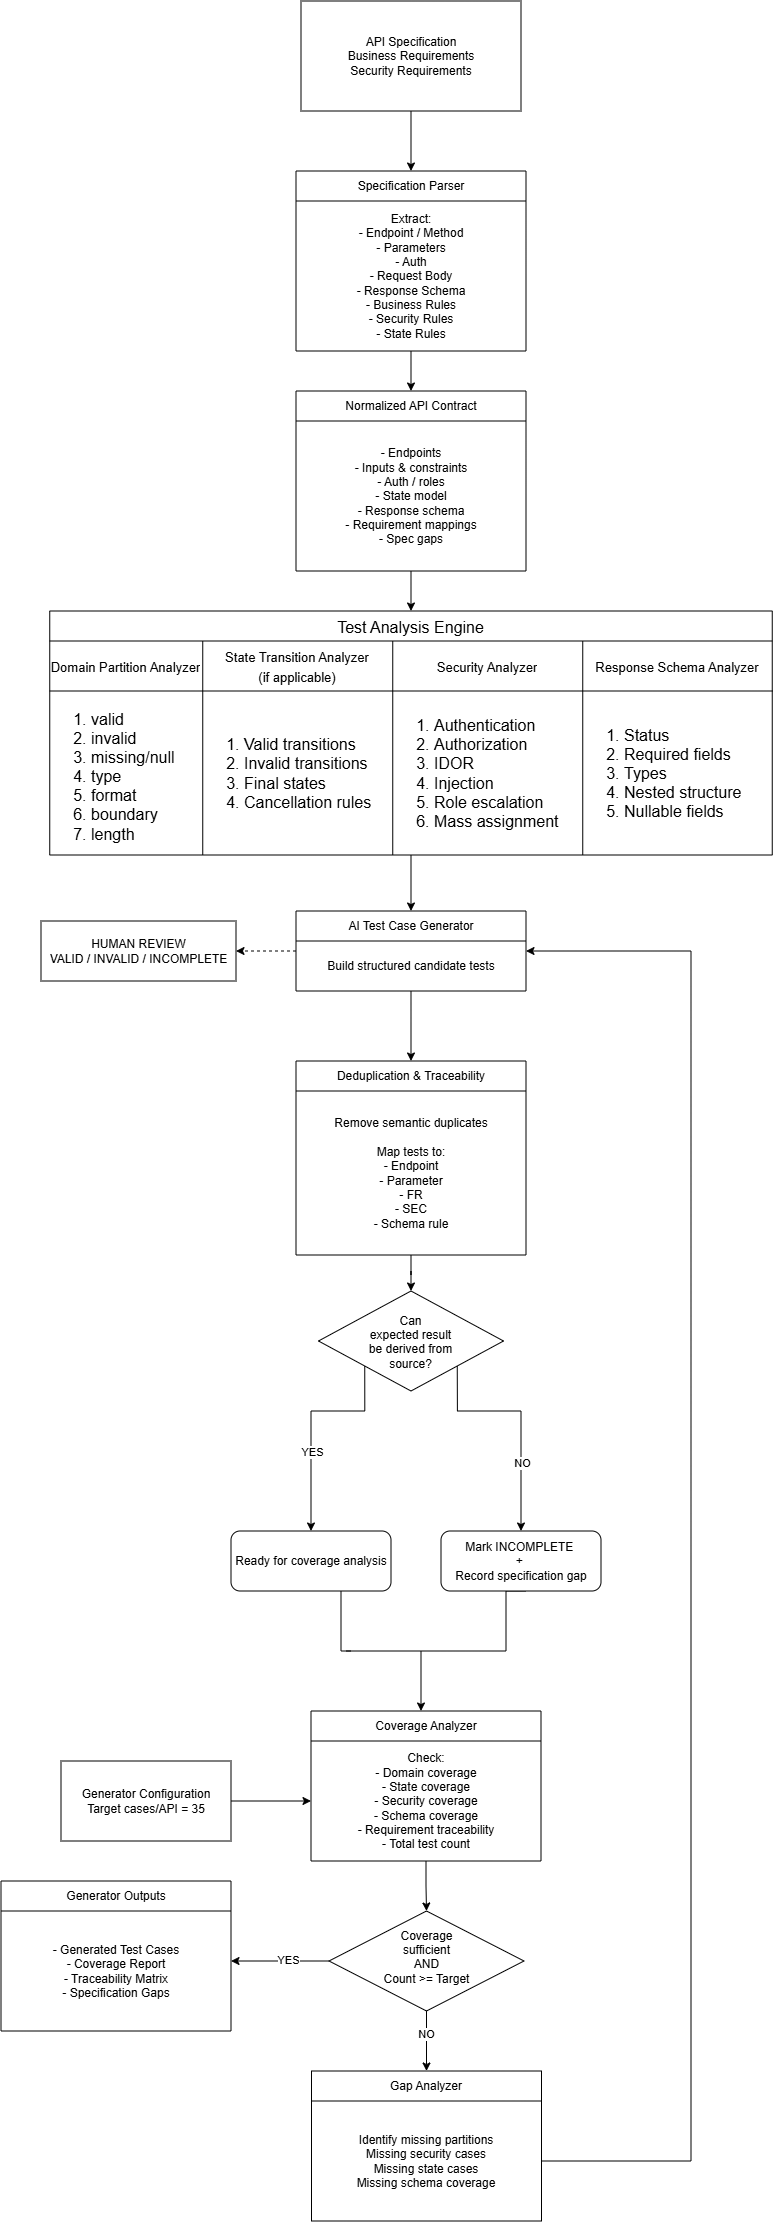

The diagram above was exported from draw.io. Its source (the exported page's mxGraphModel, read from the mxfile embedded in the PNG):
<mxGraphModel dx="2060" dy="1124" grid="1" gridSize="10" guides="1" tooltips="1" connect="1" arrows="1" fold="1" page="1" pageScale="1" pageWidth="850" pageHeight="1100" math="0" shadow="0">
  <root>
    <mxCell id="0" />
    <mxCell id="1" parent="0" />
    <mxCell id="EedZB9Js3aQI0havd32S-15" edge="1" parent="1" source="EedZB9Js3aQI0havd32S-6" style="edgeStyle=orthogonalEdgeStyle;rounded=0;orthogonalLoop=1;jettySize=auto;html=1;entryX=0.5;entryY=0;entryDx=0;entryDy=0;" target="EedZB9Js3aQI0havd32S-9" value="">
      <mxGeometry relative="1" as="geometry" />
    </mxCell>
    <mxCell id="EedZB9Js3aQI0havd32S-6" parent="1" style="rounded=0;whiteSpace=wrap;html=1;" value="&lt;div&gt;API Specification&lt;/div&gt;&lt;div&gt;Business Requirements&lt;/div&gt;&lt;div&gt;Security Requirements&lt;/div&gt;" vertex="1">
      <mxGeometry height="110" width="220" x="300" y="70" as="geometry" />
    </mxCell>
    <mxCell id="EedZB9Js3aQI0havd32S-9" parent="1" style="swimlane;fontStyle=0;childLayout=stackLayout;horizontal=1;startSize=30;horizontalStack=0;resizeParent=1;resizeParentMax=0;resizeLast=0;collapsible=1;marginBottom=0;whiteSpace=wrap;html=1;" value="Specification Parser" vertex="1">
      <mxGeometry height="180" width="230" x="295" y="240" as="geometry" />
    </mxCell>
    <mxCell id="EedZB9Js3aQI0havd32S-13" parent="EedZB9Js3aQI0havd32S-9" style="text;html=1;whiteSpace=wrap;strokeColor=none;fillColor=none;align=center;verticalAlign=middle;rounded=0;" value="&lt;div&gt;Extract:&lt;/div&gt;&lt;div&gt;- Endpoint / Method&lt;/div&gt;&lt;div&gt;- Parameters&lt;/div&gt;&lt;div&gt;- Auth&lt;/div&gt;&lt;div&gt;- Request Body&lt;/div&gt;&lt;div&gt;- Response Schema&lt;/div&gt;&lt;div&gt;- Business Rules&lt;/div&gt;&lt;div&gt;- Security Rules&lt;/div&gt;&lt;div&gt;- State Rules&lt;/div&gt;" vertex="1">
      <mxGeometry height="150" width="230" y="30" as="geometry" />
    </mxCell>
    <mxCell id="EedZB9Js3aQI0havd32S-47" edge="1" parent="1" source="EedZB9Js3aQI0havd32S-22" style="edgeStyle=orthogonalEdgeStyle;rounded=0;orthogonalLoop=1;jettySize=auto;html=1;exitX=0.5;exitY=1;exitDx=0;exitDy=0;entryX=0.5;entryY=0;entryDx=0;entryDy=0;" target="EedZB9Js3aQI0havd32S-33">
      <mxGeometry relative="1" as="geometry" />
    </mxCell>
    <mxCell id="EedZB9Js3aQI0havd32S-22" parent="1" style="swimlane;fontStyle=0;childLayout=stackLayout;horizontal=1;startSize=30;horizontalStack=0;resizeParent=1;resizeParentMax=0;resizeLast=0;collapsible=1;marginBottom=0;whiteSpace=wrap;html=1;" value="Normalized API Contract" vertex="1">
      <mxGeometry height="180" width="230" x="295" y="460" as="geometry" />
    </mxCell>
    <mxCell id="EedZB9Js3aQI0havd32S-23" parent="EedZB9Js3aQI0havd32S-22" style="text;html=1;whiteSpace=wrap;strokeColor=none;fillColor=none;align=center;verticalAlign=middle;rounded=0;" value="&lt;div&gt;- Endpoints&lt;/div&gt;&lt;div&gt;- Inputs &amp;amp; constraints&lt;/div&gt;&lt;div&gt;- Auth / roles&lt;/div&gt;&lt;div&gt;- State model&lt;/div&gt;&lt;div&gt;- Response schema&lt;/div&gt;&lt;div&gt;- Requirement mappings&lt;/div&gt;&lt;div&gt;- Spec gaps&lt;/div&gt;" vertex="1">
      <mxGeometry height="150" width="230" y="30" as="geometry" />
    </mxCell>
    <mxCell id="EedZB9Js3aQI0havd32S-24" edge="1" parent="1" source="EedZB9Js3aQI0havd32S-13" style="edgeStyle=orthogonalEdgeStyle;rounded=0;orthogonalLoop=1;jettySize=auto;html=1;entryX=0.5;entryY=0;entryDx=0;entryDy=0;" target="EedZB9Js3aQI0havd32S-22" value="">
      <mxGeometry relative="1" as="geometry" />
    </mxCell>
    <mxCell id="EedZB9Js3aQI0havd32S-91" edge="1" parent="1" source="EedZB9Js3aQI0havd32S-33" style="edgeStyle=orthogonalEdgeStyle;rounded=0;orthogonalLoop=1;jettySize=auto;html=1;entryX=0.5;entryY=0;entryDx=0;entryDy=0;" target="EedZB9Js3aQI0havd32S-86">
      <mxGeometry relative="1" as="geometry" />
    </mxCell>
    <mxCell id="EedZB9Js3aQI0havd32S-33" parent="1" style="shape=table;startSize=30;container=1;collapsible=0;childLayout=tableLayout;strokeColor=default;fontSize=16;movable=1;resizable=1;rotatable=1;deletable=1;editable=1;locked=0;connectable=1;" value="Test Analysis Engine" vertex="1">
      <mxGeometry height="244" width="722.5" x="48.75" y="680" as="geometry" />
    </mxCell>
    <mxCell id="EedZB9Js3aQI0havd32S-34" parent="EedZB9Js3aQI0havd32S-33" style="shape=tableRow;horizontal=0;startSize=0;swimlaneHead=0;swimlaneBody=0;strokeColor=inherit;top=0;left=0;bottom=0;right=0;collapsible=0;dropTarget=0;fillColor=none;points=[[0,0.5],[1,0.5]];portConstraint=eastwest;fontSize=16;" value="" vertex="1">
      <mxGeometry height="50" width="722.5" y="30" as="geometry" />
    </mxCell>
    <mxCell id="EedZB9Js3aQI0havd32S-35" parent="EedZB9Js3aQI0havd32S-34" style="shape=partialRectangle;html=1;whiteSpace=wrap;connectable=0;strokeColor=inherit;overflow=hidden;fillColor=none;top=0;left=0;bottom=0;right=0;pointerEvents=1;fontSize=16;" value="&lt;font style=&quot;font-size: 13px;&quot;&gt;Domain Partition Analyzer&lt;/font&gt;" vertex="1">
      <mxGeometry height="50" width="153" as="geometry">
        <mxRectangle height="50" width="153" as="alternateBounds" />
      </mxGeometry>
    </mxCell>
    <mxCell id="EedZB9Js3aQI0havd32S-36" parent="EedZB9Js3aQI0havd32S-34" style="shape=partialRectangle;html=1;whiteSpace=wrap;connectable=0;strokeColor=inherit;overflow=hidden;fillColor=none;top=0;left=0;bottom=0;right=0;pointerEvents=1;fontSize=16;" value="&lt;font style=&quot;&quot;&gt;&lt;span style=&quot;font-size: 13px;&quot;&gt;State Transition Analyzer&lt;/span&gt;&lt;br&gt;&lt;span style=&quot;font-size: 13px;&quot;&gt;(if applicable)&lt;/span&gt;&lt;/font&gt;" vertex="1">
      <mxGeometry height="50" width="190" x="153" as="geometry">
        <mxRectangle height="50" width="190" as="alternateBounds" />
      </mxGeometry>
    </mxCell>
    <mxCell id="EedZB9Js3aQI0havd32S-37" parent="EedZB9Js3aQI0havd32S-34" style="shape=partialRectangle;html=1;whiteSpace=wrap;connectable=0;strokeColor=inherit;overflow=hidden;fillColor=none;top=0;left=0;bottom=0;right=0;pointerEvents=1;fontSize=16;" value="&lt;font style=&quot;font-size: 13px;&quot;&gt;Security Analyzer&lt;/font&gt;" vertex="1">
      <mxGeometry height="50" width="190" x="343" as="geometry">
        <mxRectangle height="50" width="190" as="alternateBounds" />
      </mxGeometry>
    </mxCell>
    <mxCell id="EedZB9Js3aQI0havd32S-84" parent="EedZB9Js3aQI0havd32S-34" style="shape=partialRectangle;html=1;whiteSpace=wrap;connectable=0;strokeColor=inherit;overflow=hidden;fillColor=none;top=0;left=0;bottom=0;right=0;pointerEvents=1;fontSize=16;" value="&lt;font style=&quot;font-size: 13px;&quot;&gt;Response Schema Analyzer&lt;/font&gt;" vertex="1">
      <mxGeometry height="50" width="190" x="533" as="geometry">
        <mxRectangle height="50" width="190" as="alternateBounds" />
      </mxGeometry>
    </mxCell>
    <mxCell id="EedZB9Js3aQI0havd32S-38" parent="EedZB9Js3aQI0havd32S-33" style="shape=tableRow;horizontal=0;startSize=0;swimlaneHead=0;swimlaneBody=0;strokeColor=inherit;top=0;left=0;bottom=0;right=0;collapsible=0;dropTarget=0;fillColor=none;points=[[0,0.5],[1,0.5]];portConstraint=eastwest;fontSize=16;" value="" vertex="1">
      <mxGeometry height="164" width="722.5" y="80" as="geometry" />
    </mxCell>
    <mxCell id="EedZB9Js3aQI0havd32S-39" parent="EedZB9Js3aQI0havd32S-38" style="shape=partialRectangle;html=1;whiteSpace=wrap;connectable=0;strokeColor=inherit;overflow=hidden;fillColor=none;top=0;left=0;bottom=0;right=0;pointerEvents=1;fontSize=16;align=left;" value="&lt;div&gt;&lt;ol&gt;&lt;li&gt;valid&lt;/li&gt;&lt;li&gt;invalid&lt;/li&gt;&lt;li&gt;missing/null&lt;/li&gt;&lt;li&gt;type&lt;/li&gt;&lt;li&gt;format&lt;/li&gt;&lt;li&gt;boundary&lt;/li&gt;&lt;li&gt;length&lt;/li&gt;&lt;/ol&gt;&lt;/div&gt;" vertex="1">
      <mxGeometry height="164" width="153" as="geometry">
        <mxRectangle height="164" width="153" as="alternateBounds" />
      </mxGeometry>
    </mxCell>
    <mxCell id="EedZB9Js3aQI0havd32S-40" parent="EedZB9Js3aQI0havd32S-38" style="shape=partialRectangle;html=1;whiteSpace=wrap;connectable=0;strokeColor=inherit;overflow=hidden;fillColor=none;top=0;left=0;bottom=0;right=0;pointerEvents=1;fontSize=16;align=left;" value="&lt;div&gt;&lt;ol&gt;&lt;li&gt;Valid transitions&lt;/li&gt;&lt;li&gt;Invalid transitions&lt;/li&gt;&lt;li&gt;Final states&lt;/li&gt;&lt;li&gt;Cancellation rules&lt;/li&gt;&lt;/ol&gt;&lt;/div&gt;" vertex="1">
      <mxGeometry height="164" width="190" x="153" as="geometry">
        <mxRectangle height="164" width="190" as="alternateBounds" />
      </mxGeometry>
    </mxCell>
    <mxCell id="EedZB9Js3aQI0havd32S-41" parent="EedZB9Js3aQI0havd32S-38" style="shape=partialRectangle;html=1;whiteSpace=wrap;connectable=0;strokeColor=inherit;overflow=hidden;fillColor=none;top=0;left=0;bottom=0;right=0;pointerEvents=1;fontSize=16;align=left;" value="&lt;div&gt;&lt;ol&gt;&lt;li&gt;Authentication&lt;/li&gt;&lt;li&gt;Authorization&lt;/li&gt;&lt;li&gt;IDOR&lt;/li&gt;&lt;li&gt;Injection&lt;/li&gt;&lt;li&gt;Role escalation&lt;/li&gt;&lt;li&gt;Mass assignment&lt;/li&gt;&lt;/ol&gt;&lt;/div&gt;" vertex="1">
      <mxGeometry height="164" width="190" x="343" as="geometry">
        <mxRectangle height="164" width="190" as="alternateBounds" />
      </mxGeometry>
    </mxCell>
    <mxCell id="EedZB9Js3aQI0havd32S-85" parent="EedZB9Js3aQI0havd32S-38" style="shape=partialRectangle;html=1;whiteSpace=wrap;connectable=0;strokeColor=inherit;overflow=hidden;fillColor=none;top=0;left=0;bottom=0;right=0;pointerEvents=1;fontSize=16;align=left;" value="&lt;div&gt;&lt;ol&gt;&lt;li&gt;Status&lt;/li&gt;&lt;li&gt;Required fields&lt;/li&gt;&lt;li&gt;Types&lt;/li&gt;&lt;li&gt;Nested structure&lt;/li&gt;&lt;li&gt;Nullable fields&lt;/li&gt;&lt;/ol&gt;&lt;/div&gt;" vertex="1">
      <mxGeometry height="164" width="190" x="533" as="geometry">
        <mxRectangle height="164" width="190" as="alternateBounds" />
      </mxGeometry>
    </mxCell>
    <mxCell id="EedZB9Js3aQI0havd32S-92" edge="1" parent="1" source="EedZB9Js3aQI0havd32S-86" style="edgeStyle=orthogonalEdgeStyle;rounded=0;orthogonalLoop=1;jettySize=auto;html=1;entryX=0.5;entryY=0;entryDx=0;entryDy=0;" target="EedZB9Js3aQI0havd32S-89">
      <mxGeometry relative="1" as="geometry" />
    </mxCell>
    <mxCell id="EedZB9Js3aQI0havd32S-133" edge="1" parent="1" source="EedZB9Js3aQI0havd32S-86" style="edgeStyle=orthogonalEdgeStyle;rounded=0;orthogonalLoop=1;jettySize=auto;html=1;entryX=1;entryY=0.5;entryDx=0;entryDy=0;dashed=1;" target="EedZB9Js3aQI0havd32S-132">
      <mxGeometry relative="1" as="geometry" />
    </mxCell>
    <mxCell id="EedZB9Js3aQI0havd32S-86" parent="1" style="swimlane;fontStyle=0;childLayout=stackLayout;horizontal=1;startSize=30;horizontalStack=0;resizeParent=1;resizeParentMax=0;resizeLast=0;collapsible=1;marginBottom=0;whiteSpace=wrap;html=1;" value="AI Test Case Generator" vertex="1">
      <mxGeometry height="80" width="230" x="295" y="980" as="geometry" />
    </mxCell>
    <mxCell id="EedZB9Js3aQI0havd32S-87" parent="EedZB9Js3aQI0havd32S-86" style="text;html=1;whiteSpace=wrap;strokeColor=none;fillColor=none;align=center;verticalAlign=middle;rounded=0;" value="Build structured candidate tests" vertex="1">
      <mxGeometry height="50" width="230" y="30" as="geometry" />
    </mxCell>
    <mxCell id="EedZB9Js3aQI0havd32S-95" edge="1" parent="1" source="EedZB9Js3aQI0havd32S-89" style="edgeStyle=orthogonalEdgeStyle;rounded=0;orthogonalLoop=1;jettySize=auto;html=1;entryX=0.5;entryY=0;entryDx=0;entryDy=0;" target="EedZB9Js3aQI0havd32S-125">
      <mxGeometry relative="1" as="geometry" />
    </mxCell>
    <mxCell id="EedZB9Js3aQI0havd32S-89" parent="1" style="swimlane;fontStyle=0;childLayout=stackLayout;horizontal=1;startSize=30;horizontalStack=0;resizeParent=1;resizeParentMax=0;resizeLast=0;collapsible=1;marginBottom=0;whiteSpace=wrap;html=1;" value="&lt;div&gt;Deduplication&amp;nbsp;&lt;span style=&quot;background-color: transparent; color: light-dark(rgb(0, 0, 0), rgb(255, 255, 255));&quot;&gt;&amp;amp;&amp;nbsp;&lt;/span&gt;&lt;span style=&quot;background-color: transparent; color: light-dark(rgb(0, 0, 0), rgb(255, 255, 255));&quot;&gt;Traceability&lt;/span&gt;&lt;/div&gt;" vertex="1">
      <mxGeometry height="194" width="230" x="295" y="1130" as="geometry" />
    </mxCell>
    <mxCell id="EedZB9Js3aQI0havd32S-90" parent="EedZB9Js3aQI0havd32S-89" style="text;html=1;whiteSpace=wrap;strokeColor=none;fillColor=none;align=center;verticalAlign=middle;rounded=0;" value="&lt;div&gt;Remove semantic duplicates&lt;/div&gt;&lt;div&gt;&lt;br&gt;&lt;/div&gt;&lt;div&gt;Map tests to:&lt;/div&gt;&lt;div&gt;- Endpoint&lt;/div&gt;&lt;div&gt;- Parameter&lt;/div&gt;&lt;div&gt;- FR&lt;/div&gt;&lt;div&gt;- SEC&lt;/div&gt;&lt;div&gt;- Schema rule&lt;/div&gt;" vertex="1">
      <mxGeometry height="164" width="230" y="30" as="geometry" />
    </mxCell>
    <mxCell id="EedZB9Js3aQI0havd32S-97" edge="1" parent="1" source="EedZB9Js3aQI0havd32S-125" style="edgeStyle=orthogonalEdgeStyle;rounded=0;orthogonalLoop=1;jettySize=auto;html=1;exitX=1;exitY=1;exitDx=0;exitDy=0;">
      <mxGeometry relative="1" as="geometry">
        <Array as="points">
          <mxPoint x="456.33" y="1480" />
          <mxPoint x="520" y="1480" />
        </Array>
        <mxPoint x="410" y="1460" as="sourcePoint" />
        <mxPoint x="520" y="1600" as="targetPoint" />
      </mxGeometry>
    </mxCell>
    <mxCell id="EedZB9Js3aQI0havd32S-99" connectable="0" parent="EedZB9Js3aQI0havd32S-97" style="edgeLabel;html=1;align=center;verticalAlign=middle;resizable=0;points=[];" value="NO" vertex="1">
      <mxGeometry relative="1" x="0.0069" y="-1" as="geometry">
        <mxPoint x="1" y="44" as="offset" />
      </mxGeometry>
    </mxCell>
    <mxCell id="EedZB9Js3aQI0havd32S-96" edge="1" parent="1" source="EedZB9Js3aQI0havd32S-125" style="edgeStyle=orthogonalEdgeStyle;rounded=0;orthogonalLoop=1;jettySize=auto;html=1;exitX=0;exitY=1;exitDx=0;exitDy=0;">
      <mxGeometry relative="1" as="geometry">
        <Array as="points">
          <mxPoint x="363.83" y="1480" />
          <mxPoint x="310" y="1480" />
        </Array>
        <mxPoint x="380" y="1460" as="sourcePoint" />
        <mxPoint x="310" y="1600" as="targetPoint" />
      </mxGeometry>
    </mxCell>
    <mxCell id="EedZB9Js3aQI0havd32S-98" connectable="0" parent="EedZB9Js3aQI0havd32S-96" style="edgeLabel;html=1;align=center;verticalAlign=middle;resizable=0;points=[];" value="YES" vertex="1">
      <mxGeometry relative="1" x="0.2414" y="-1" as="geometry">
        <mxPoint x="1" y="3" as="offset" />
      </mxGeometry>
    </mxCell>
    <mxCell id="EedZB9Js3aQI0havd32S-110" edge="1" parent="1" source="EedZB9Js3aQI0havd32S-101" style="edgeStyle=orthogonalEdgeStyle;rounded=0;orthogonalLoop=1;jettySize=auto;html=1;endArrow=none;endFill=0;">
      <mxGeometry relative="1" as="geometry">
        <Array as="points">
          <mxPoint x="340" y="1720" />
        </Array>
        <mxPoint x="350" y="1720" as="targetPoint" />
      </mxGeometry>
    </mxCell>
    <mxCell id="EedZB9Js3aQI0havd32S-101" parent="1" style="rounded=1;whiteSpace=wrap;html=1;" value="Ready for coverage analysis" vertex="1">
      <mxGeometry height="60" width="160" x="230" y="1600" as="geometry" />
    </mxCell>
    <mxCell id="EedZB9Js3aQI0havd32S-109" edge="1" parent="1" style="edgeStyle=orthogonalEdgeStyle;rounded=0;orthogonalLoop=1;jettySize=auto;html=1;endArrow=none;endFill=0;">
      <mxGeometry relative="1" as="geometry">
        <mxPoint x="525" y="1660" as="sourcePoint" />
        <mxPoint x="505" y="1720" as="targetPoint" />
      </mxGeometry>
    </mxCell>
    <mxCell id="EedZB9Js3aQI0havd32S-102" parent="1" style="rounded=1;whiteSpace=wrap;html=1;" value="Mark INCOMPLETE&amp;nbsp;&lt;div&gt;+&amp;nbsp;&lt;/div&gt;&lt;div&gt;Record specification gap&lt;/div&gt;" vertex="1">
      <mxGeometry height="60" width="160" x="440" y="1600" as="geometry" />
    </mxCell>
    <mxCell id="EedZB9Js3aQI0havd32S-104" edge="1" parent="1" style="endArrow=none;html=1;rounded=0;" value="">
      <mxGeometry relative="1" as="geometry">
        <mxPoint x="345" y="1720" as="sourcePoint" />
        <mxPoint x="505" y="1720" as="targetPoint" />
      </mxGeometry>
    </mxCell>
    <mxCell id="EedZB9Js3aQI0havd32S-105" connectable="0" parent="EedZB9Js3aQI0havd32S-104" style="resizable=0;html=1;whiteSpace=wrap;align=right;verticalAlign=bottom;" value="" vertex="1">
      <mxGeometry relative="1" x="1" as="geometry" />
    </mxCell>
    <mxCell id="EedZB9Js3aQI0havd32S-111" edge="1" parent="1" style="endArrow=classic;html=1;rounded=0;" value="">
      <mxGeometry height="50" relative="1" width="50" as="geometry">
        <mxPoint x="420" y="1720" as="sourcePoint" />
        <mxPoint x="420" y="1780" as="targetPoint" />
      </mxGeometry>
    </mxCell>
    <mxCell id="EedZB9Js3aQI0havd32S-115" edge="1" parent="1" source="EedZB9Js3aQI0havd32S-112" style="edgeStyle=orthogonalEdgeStyle;rounded=0;orthogonalLoop=1;jettySize=auto;html=1;entryX=0.5;entryY=0;entryDx=0;entryDy=0;" target="EedZB9Js3aQI0havd32S-114">
      <mxGeometry relative="1" as="geometry" />
    </mxCell>
    <mxCell id="EedZB9Js3aQI0havd32S-112" parent="1" style="swimlane;fontStyle=0;childLayout=stackLayout;horizontal=1;startSize=30;horizontalStack=0;resizeParent=1;resizeParentMax=0;resizeLast=0;collapsible=1;marginBottom=0;whiteSpace=wrap;html=1;" value="Coverage Analyzer" vertex="1">
      <mxGeometry height="150" width="230" x="310" y="1780" as="geometry" />
    </mxCell>
    <mxCell id="EedZB9Js3aQI0havd32S-113" parent="EedZB9Js3aQI0havd32S-112" style="text;html=1;whiteSpace=wrap;strokeColor=none;fillColor=none;align=center;verticalAlign=middle;rounded=0;" value="&lt;div&gt;Check:&lt;/div&gt;&lt;div&gt;- Domain coverage&lt;/div&gt;&lt;div&gt;- State coverage&lt;/div&gt;&lt;div&gt;- Security coverage&lt;/div&gt;&lt;div&gt;- Schema coverage&lt;/div&gt;&lt;div&gt;- Requirement traceability&lt;/div&gt;&lt;div&gt;- Total test count&lt;/div&gt;" vertex="1">
      <mxGeometry height="120" width="230" y="30" as="geometry" />
    </mxCell>
    <mxCell id="EedZB9Js3aQI0havd32S-117" edge="1" parent="1" source="EedZB9Js3aQI0havd32S-114" style="edgeStyle=orthogonalEdgeStyle;rounded=0;orthogonalLoop=1;jettySize=auto;html=1;entryX=1;entryY=0.5;entryDx=0;entryDy=0;">
      <mxGeometry relative="1" as="geometry">
        <mxPoint x="230" y="2030" as="targetPoint" />
      </mxGeometry>
    </mxCell>
    <mxCell id="EedZB9Js3aQI0havd32S-118" connectable="0" parent="EedZB9Js3aQI0havd32S-117" style="edgeLabel;html=1;align=center;verticalAlign=middle;resizable=0;points=[];" value="YES" vertex="1">
      <mxGeometry relative="1" x="-0.1569" y="-2" as="geometry">
        <mxPoint as="offset" />
      </mxGeometry>
    </mxCell>
    <mxCell id="EedZB9Js3aQI0havd32S-121" edge="1" parent="1" source="EedZB9Js3aQI0havd32S-114" style="edgeStyle=orthogonalEdgeStyle;rounded=0;orthogonalLoop=1;jettySize=auto;html=1;entryX=0.5;entryY=0;entryDx=0;entryDy=0;" target="EedZB9Js3aQI0havd32S-119">
      <mxGeometry relative="1" as="geometry" />
    </mxCell>
    <mxCell id="EedZB9Js3aQI0havd32S-122" connectable="0" parent="EedZB9Js3aQI0havd32S-121" style="edgeLabel;html=1;align=center;verticalAlign=middle;resizable=0;points=[];" value="NO" vertex="1">
      <mxGeometry relative="1" x="-0.2736" y="-1" as="geometry">
        <mxPoint as="offset" />
      </mxGeometry>
    </mxCell>
    <mxCell id="EedZB9Js3aQI0havd32S-114" parent="1" style="rhombus;whiteSpace=wrap;html=1;shapeInside=1;" value="&lt;div&gt;Coverage sufficient&lt;/div&gt;&lt;div&gt;AND&lt;/div&gt;&lt;div&gt;Count &amp;gt;= Target&lt;/div&gt;" vertex="1">
      <mxGeometry height="100" width="195" x="328" y="1980" as="geometry" />
    </mxCell>
    <mxCell id="EedZB9Js3aQI0havd32S-123" edge="1" parent="1" source="EedZB9Js3aQI0havd32S-120" style="edgeStyle=orthogonalEdgeStyle;rounded=0;orthogonalLoop=1;jettySize=auto;html=1;entryX=1;entryY=0.5;entryDx=0;entryDy=0;exitX=1;exitY=0.5;exitDx=0;exitDy=0;" target="EedZB9Js3aQI0havd32S-86">
      <mxGeometry relative="1" as="geometry">
        <Array as="points">
          <mxPoint x="690" y="2230.06" />
          <mxPoint x="690" y="1020.06" />
        </Array>
      </mxGeometry>
    </mxCell>
    <mxCell id="EedZB9Js3aQI0havd32S-119" parent="1" style="swimlane;fontStyle=0;childLayout=stackLayout;horizontal=1;startSize=30;horizontalStack=0;resizeParent=1;resizeParentMax=0;resizeLast=0;collapsible=1;marginBottom=0;whiteSpace=wrap;html=1;" value="Gap Analyzer" vertex="1">
      <mxGeometry height="150" width="230" x="310.5" y="2140" as="geometry" />
    </mxCell>
    <mxCell id="EedZB9Js3aQI0havd32S-120" parent="EedZB9Js3aQI0havd32S-119" style="text;html=1;whiteSpace=wrap;strokeColor=none;fillColor=none;align=center;verticalAlign=middle;rounded=0;" value="&lt;div&gt;Identify missing partitions&lt;/div&gt;&lt;div&gt;Missing security cases&lt;/div&gt;&lt;div&gt;Missing state cases&lt;/div&gt;&lt;div&gt;Missing schema coverage&lt;/div&gt;" vertex="1">
      <mxGeometry height="120" width="230" y="30" as="geometry" />
    </mxCell>
    <mxCell id="EedZB9Js3aQI0havd32S-125" parent="1" style="rhombus;whiteSpace=wrap;html=1;shapeInside=1;" value="&lt;div&gt;Can expected result&lt;/div&gt;&lt;div&gt;be derived from source?&lt;/div&gt;" vertex="1">
      <mxGeometry height="100" width="185" x="317.5" y="1360" as="geometry" />
    </mxCell>
    <mxCell id="EedZB9Js3aQI0havd32S-127" parent="1" style="swimlane;fontStyle=0;childLayout=stackLayout;horizontal=1;startSize=30;horizontalStack=0;resizeParent=1;resizeParentMax=0;resizeLast=0;collapsible=1;marginBottom=0;whiteSpace=wrap;html=1;" value="Generator Outputs" vertex="1">
      <mxGeometry height="150" width="230" y="1950" as="geometry" />
    </mxCell>
    <mxCell id="EedZB9Js3aQI0havd32S-128" parent="EedZB9Js3aQI0havd32S-127" style="text;html=1;whiteSpace=wrap;strokeColor=none;fillColor=none;align=center;verticalAlign=middle;rounded=0;" value="&lt;div&gt;- Generated Test Cases&lt;/div&gt;&lt;div&gt;- Coverage Report&lt;/div&gt;&lt;div&gt;- Traceability Matrix&lt;/div&gt;&lt;div&gt;- Specification Gaps&lt;/div&gt;" vertex="1">
      <mxGeometry height="120" width="230" y="30" as="geometry" />
    </mxCell>
    <mxCell id="EedZB9Js3aQI0havd32S-132" parent="1" style="rounded=0;whiteSpace=wrap;html=1;" value="HUMAN REVIEW&lt;div&gt;VALID / INVALID / INCOMPLETE&lt;/div&gt;" vertex="1">
      <mxGeometry height="60" width="195" x="40" y="990" as="geometry" />
    </mxCell>
    <mxCell id="EedZB9Js3aQI0havd32S-135" edge="1" parent="1" source="EedZB9Js3aQI0havd32S-134" style="edgeStyle=orthogonalEdgeStyle;rounded=0;orthogonalLoop=1;jettySize=auto;html=1;" target="EedZB9Js3aQI0havd32S-113" value="">
      <mxGeometry relative="1" as="geometry" />
    </mxCell>
    <mxCell id="EedZB9Js3aQI0havd32S-134" parent="1" style="rounded=0;whiteSpace=wrap;html=1;" value="&lt;div&gt;Generator Configuration&lt;/div&gt;&lt;div&gt;Target cases/API = 35&lt;/div&gt;" vertex="1">
      <mxGeometry height="80" width="170" x="60" y="1830" as="geometry" />
    </mxCell>
  </root>
</mxGraphModel>